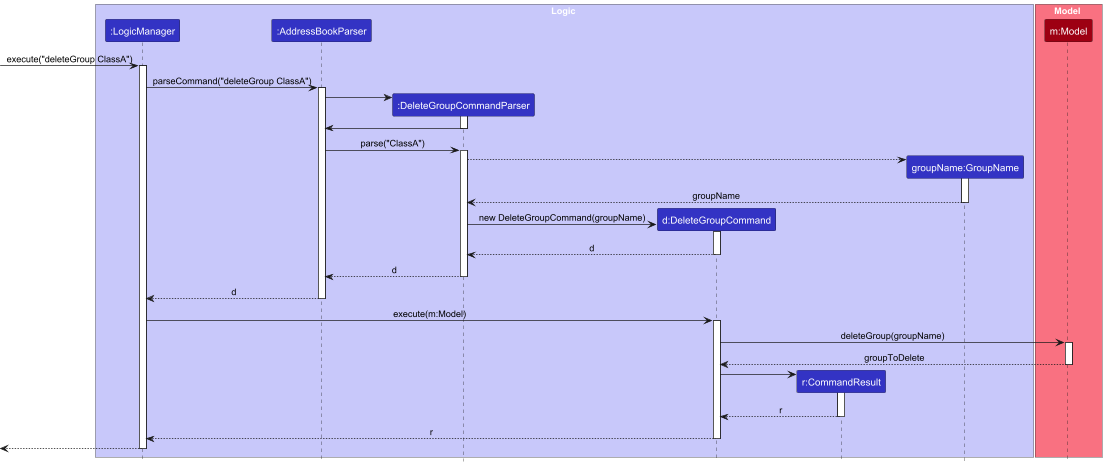

The diagram above was rendered by PlantUML. Its source (embedded in the PNG):
@startuml
!include style.puml
skinparam ArrowFontStyle plain

box Logic LOGIC_COLOR_T1
participant ":LogicManager" as LogicManager LOGIC_COLOR
participant ":AddressBookParser" as AddressBookParser LOGIC_COLOR
participant ":DeleteGroupCommandParser" as DeleteGroupCommandParser LOGIC_COLOR
participant "d:DeleteGroupCommand" as DeleteGroupCommand LOGIC_COLOR
participant "r:CommandResult" as CommandResult LOGIC_COLOR
participant "groupName:GroupName" as GroupName LOGIC_COLOR
end box

box Model MODEL_COLOR_T1
participant "m:Model" as Model MODEL_COLOR
end box

[-> LogicManager : execute("deleteGroup ClassA")
activate LogicManager

LogicManager -> AddressBookParser : parseCommand("deleteGroup ClassA")
activate AddressBookParser

create DeleteGroupCommandParser
AddressBookParser -> DeleteGroupCommandParser
activate DeleteGroupCommandParser

DeleteGroupCommandParser -> AddressBookParser
deactivate DeleteGroupCommandParser

AddressBookParser -> DeleteGroupCommandParser  : parse("ClassA")
activate DeleteGroupCommandParser

create GroupName
DeleteGroupCommandParser --> GroupName
activate GroupName

GroupName --> DeleteGroupCommandParser : groupName
deactivate GroupName

create DeleteGroupCommand
DeleteGroupCommandParser -> DeleteGroupCommand : new DeleteGroupCommand(groupName)
activate DeleteGroupCommand
DeleteGroupCommand --> DeleteGroupCommandParser : d
deactivate DeleteGroupCommand

DeleteGroupCommandParser --> AddressBookParser : d
deactivate DeleteGroupCommandParser

AddressBookParser --> LogicManager : d
deactivate AddressBookParser

LogicManager -> DeleteGroupCommand : execute(m:Model)
activate DeleteGroupCommand

DeleteGroupCommand -> Model : deleteGroup(groupName)
activate Model

Model --> DeleteGroupCommand : groupToDelete
deactivate Model

create CommandResult
DeleteGroupCommand -> CommandResult
activate CommandResult

CommandResult --> DeleteGroupCommand : r
deactivate CommandResult

DeleteGroupCommand --> LogicManager : r
deactivate DeleteGroupCommand

[<--LogicManager
deactivate LogicManager

autonumber
@enduml